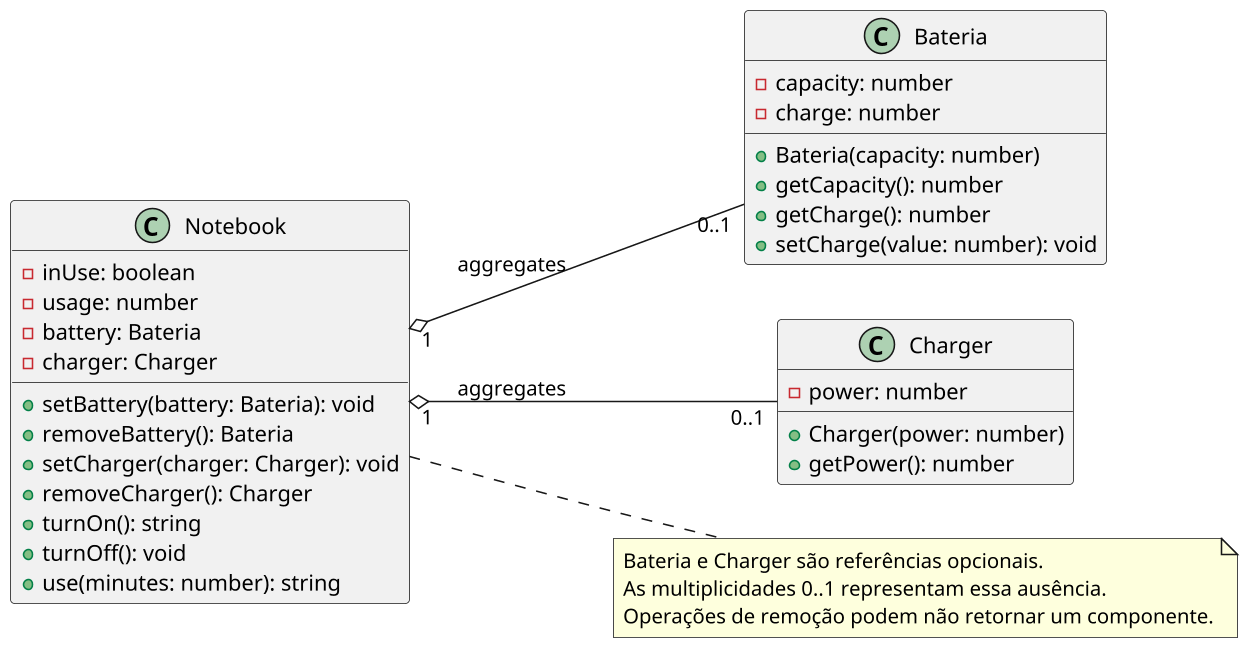

The diagram above was rendered by PlantUML. Its source (embedded in the PNG):
@startuml

skinparam defaultFontName "Source Code Pro"
skinparam dpi 150
left to right direction

class Notebook {
  - inUse: boolean
  - usage: number
  - battery: Bateria
  - charger: Charger
  __
  + setBattery(battery: Bateria): void
  + removeBattery(): Bateria
  + setCharger(charger: Charger): void
  + removeCharger(): Charger
  + turnOn(): string
  + turnOff(): void
  + use(minutes: number): string
}

class Bateria {
  - capacity: number
  - charge: number
  __
  + Bateria(capacity: number)
  + getCapacity(): number
  + getCharge(): number
  + setCharge(value: number): void
}

class Charger {
  - power: number
  __
  + Charger(power: number)
  + getPower(): number
}

Notebook "1" o-- "0..1" Bateria : aggregates
Notebook "1" o-- "0..1" Charger : aggregates

note right of Notebook
  Bateria e Charger são referências opcionais.
  As multiplicidades 0..1 representam essa ausência.
  Operações de remoção podem não retornar um componente.
end note

@enduml